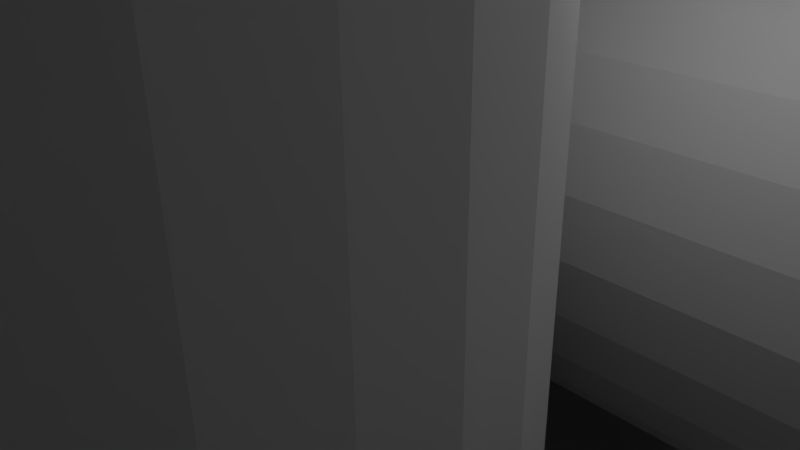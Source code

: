 # Source: y-corner.blend  (saved by Blender 2.76.0; exported with 4.5.12 LTS)
import bpy
from mathutils import Matrix  # noqa: F401  (used for matrix-valued properties, if any)

bpy.ops.wm.read_factory_settings(use_empty=True)
scene = bpy.context.scene
scene.name = 'Scene'

# ---- collections
col_collection_1 = bpy.data.collections.new('Collection 1'); scene.collection.children.link(col_collection_1)

# ---- world
world_world = bpy.data.worlds.new('World'); scene.world = world_world
world_world.color = (0.05088, 0.05088, 0.05088)
world_world.use_sun_shadow = False
world_world.sun_shadow_jitter_overblur = 0.0
world_world.cycles.sampling_method = 'MANUAL'
world_world.cycles.sample_map_resolution = 256

# ---- cameras
cam_camera = bpy.data.cameras.new('Camera')
cam_camera.clip_end = 100.0
cam_camera.lens = 35.0
cam_camera.sensor_width = 32.0
cam_camera.sensor_height = 18.0
cam_camera.ortho_scale = 7.314
cam_camera.dof.focus_distance = 0.0
cam_camera.dof.aperture_fstop = 128.0

# ---- lights
light_lamp = bpy.data.lights.new('Lamp', 'POINT')
light_lamp.transmission_factor = 0.0
light_lamp.cutoff_distance = 30.0
light_lamp.energy = 100.0
light_lamp.shadow_buffer_clip_start = 1.001
light_lamp.shadow_soft_size = 0.1
light_lamp.shadow_maximum_resolution = 0.006
light_lamp.use_absolute_resolution = True
light_lamp.cycles.use_multiple_importance_sampling = False

# ---- meshes
me_y_corner = bpy.data.meshes.new('Y-Corner')
me_y_corner.from_pydata([(9.0, 17.48, -2.34), (9.0, 21.48, -8.34), (9.0, 21.48, 10.66), (9.0, -23.52, -8.34), (9.0, -13.06, -4.715), (9.0, -13.98, -4.715), (9.0, -14.88, -4.524), (9.0, -15.72, -4.15), (9.0, -16.46, -3.609), (9.0, -17.08, -2.926), (9.0, -17.54, -2.129), (9.0, -23.52, 10.66), (9.0, -17.92, -0.3396), (9.0, -17.82, -1.254), (9.0, -17.82, 0.5752), (9.0, -17.54, 1.45), (9.0, -17.08, 2.247), (9.0, 2.921, -2.926), (9.0, -9.215, 0.5752), (9.0, -9.119, -0.3396), (9.0, 2.177, -1.254), (9.0, -9.96, 2.247), (9.0, 2.461, -2.129), (9.0, -16.46, 2.93), (9.0, -11.32, 3.471), (9.0, -10.58, 2.93), (9.0, -15.72, 3.471), (9.0, 7.84, -4.524), (9.0, 8.681, -4.15), (9.0, -14.88, 3.845), (9.0, -12.16, 3.845), (9.0, -13.98, 4.036), (9.0, -13.06, 4.036), (9.0, 4.281, -4.15), (9.0, -9.215, -1.254), (9.0, 5.121, -4.524), (9.0, -9.5, -2.129), (9.0, -9.96, -2.926), (9.0, -10.58, -3.609), (9.0, -11.32, -4.15), (9.0, -12.16, -4.524), (9.0, 6.021, -4.715), (9.0, 6.941, -4.715), (9.0, 3.537, -3.609), (9.0, 15.48, 1.16), (9.0, 9.425, 2.93), (9.0, 15.48, -2.34), (9.0, -9.5, 1.45), (9.0, 2.177, 0.5752), (9.0, 2.081, -0.3396), (9.0, 9.425, -3.609), (9.0, 6.021, 4.036), (9.0, 5.121, 3.845), (9.0, 2.461, 1.45), (9.0, 2.921, 2.247), (9.0, 3.537, 2.93), (9.0, 4.281, 3.471), (9.0, 6.941, 4.036), (9.0, 7.84, 3.845), (9.0, 8.681, 3.471), (9.0, 10.04, -2.926), (9.0, 10.5, 1.45), (9.0, 10.04, 2.247), (9.0, 10.78, 0.5752), (9.0, 10.88, -0.3396), (9.0, 10.78, -1.254), (9.0, 10.5, -2.129), (9.0, 17.48, 1.16), (6.0, -10.16, -11.34), (6.688, -9.541, -10.65), (6.0, -23.52, -11.34), (7.794, -8.019, -9.545), (8.0, -7.557, -9.34), (7.794, 0.9807, -9.545), (6.0, 21.48, -11.34), (8.0, 0.5185, -9.34), (6.688, 2.503, -10.65), (6.0, 3.123, -11.34), (7.5, 22.98, -9.84), (-9.0, -23.52, -8.34), (-9.0, -23.52, 10.66), (-6.0, -23.52, -11.34), (-5.455e-05, 0.8807, 10.66), (7.0, 23.48, 10.66), (3.994, 22.78, 10.66), (3.682, 23.48, 10.66), (4.177, 21.92, 10.66), (4.177, 21.04, 10.66), (3.994, 20.18, 10.66), (-0.9149, 0.7845, 10.66), (1.708, 17.64, 10.66), (-2.586, 0.04041, 10.66), (2.469, 18.08, 10.66), (0.8732, 17.37, 10.66), (2.586, -7.079, 10.66), (3.27, -6.463, 10.66), (-1.79, 0.5003, 10.66), (3.121, 18.67, 10.66), (-4.185, -2.16, 10.66), (-5.112e-05, 17.28, 10.66), (-0.8733, 17.37, 10.66), (-1.708, 17.64, 10.66), (-2.469, 18.08, 10.66), (-3.121, 18.67, 10.66), (-3.637, 19.38, 10.66), (-3.994, 20.18, 10.66), (-4.177, 21.04, 10.66), (-4.177, 21.92, 10.66), (-7.0, 23.48, 10.66), (-3.994, 22.78, 10.66), (-3.682, 23.48, 10.66), (-9.0, 21.48, 10.66), (4.376, -3.059, 10.66), (1.79, 0.5003, 10.66), (0.9148, 0.7845, 10.66), (4.376, -3.979, 10.66), (4.185, -4.879, 10.66), (3.81, -5.719, 10.66), (1.79, -7.539, 10.66), (0.9148, -7.823, 10.66), (-2.586, -7.079, 10.66), (-1.79, -7.539, 10.66), (3.27, -0.5751, 10.66), (2.586, 0.04041, 10.66), (-5.588e-05, -7.919, 10.66), (-0.9149, -7.823, 10.66), (-3.27, -6.463, 10.66), (3.637, 19.38, 10.66), (-3.811, -5.719, 10.66), (-4.185, -4.879, 10.66), (-4.376, -3.979, 10.66), (-3.27, -0.5751, 10.66), (-3.811, -1.319, 10.66), (-4.376, -3.059, 10.66), (3.81, -1.319, 10.66), (4.185, -2.16, 10.66), (7.0, 23.48, -9.34), (-9.0, -13.06, -4.715), (-9.0, -13.98, -4.715), (-9.0, -12.16, -4.524), (-9.0, -11.32, -4.15), (-9.0, -10.58, -3.609), (-9.0, -9.96, -2.926), (-9.0, -9.5, -2.129), (-9.0, -9.215, -1.254), (-9.0, -9.119, -0.3396), (-9.0, -9.215, 0.5752), (-9.0, -9.5, 1.45), (-9.0, -9.96, 2.247), (-9.0, -10.58, 2.93), (-9.0, -11.32, 3.471), (-9.0, -12.16, 3.845), (-9.0, -13.06, 4.036), (-9.0, -13.98, 4.036), (-9.0, -14.88, 3.845), (-9.0, -15.72, 3.471), (-9.0, -16.46, 2.93), (-9.0, -17.08, 2.247), (-9.0, -17.54, 1.45), (-9.0, -17.82, 0.5752), (-9.0, -17.92, -0.3396), (-9.0, -17.82, -1.254), (-9.0, -17.54, -2.129), (-9.0, -17.08, -2.926), (-9.0, -16.46, -3.609), (-9.0, -15.72, -4.15), (-9.0, -14.88, -4.524), (-9.0, 6.941, -4.715), (-9.0, 6.021, -4.715), (-9.0, 7.84, -4.524), (-9.0, 8.681, -4.15), (-9.0, 9.425, -3.609), (-9.0, 10.04, -2.926), (-9.0, 10.5, -2.129), (-9.0, 10.78, -1.254), (-9.0, 10.88, -0.3396), (-9.0, 10.78, 0.5752), (-9.0, 10.5, 1.45), (-9.0, 10.04, 2.247), (-9.0, 9.425, 2.93), (-9.0, 8.681, 3.471), (-9.0, 7.84, 3.845), (-9.0, 6.941, 4.036), (-9.0, 6.021, 4.036), (-9.0, 5.121, 3.845), (-9.0, 4.281, 3.471), (-9.0, 3.537, 2.93), (-9.0, 2.921, 2.247), (-9.0, 2.461, 1.45), (-9.0, 2.177, 0.5752), (-9.0, 2.081, -0.3396), (-9.0, 2.177, -1.254), (-9.0, 2.461, -2.129), (-9.0, 2.921, -2.926), (-9.0, 3.537, -3.609), (-9.0, 4.281, -4.15), (-9.0, 5.121, -4.524), (1.206, 17.48, 1.16), (1.206, 17.48, -2.34), (0.8732, 17.37, -2.34), (-5.062e-05, 17.28, -2.34), (-0.8733, 17.37, -2.34), (-1.206, 17.48, -2.34), (-9.0, 17.48, -2.34), (-9.0, 15.48, -2.34), (-9.0, 15.48, 1.16), (-9.0, 17.48, 1.16), (-1.206, 17.48, 1.16), (-4.552e-05, 17.28, 1.16), (-0.8733, 17.37, 1.16), (0.8732, 17.37, 1.16), (5.29, -10.8, -11.34), (-6.0, -10.16, -11.34), (-5.29, -10.8, -11.34), (-3.661, -11.74, -11.34), (-1.871, -12.32, -11.34), (-5.063e-05, -12.52, -11.34), (1.871, -12.32, -11.34), (3.661, -11.74, -11.34), (-6.0, 21.48, -11.34), (-7.5, 22.98, -9.84), (-3.682, 23.48, -9.34), (-7.0, 23.48, -9.34), (3.682, 23.48, -9.34), (1.871, 5.284, -11.34), (-4.695e-05, 5.481, -11.34), (5.29, 3.762, -11.34), (-1.871, 5.284, -11.34), (3.661, 4.703, -11.34), (-3.661, 4.703, -11.34), (-5.29, 3.762, -11.34), (-6.0, 3.123, -11.34), (6.688, 2.503, -9.34), (5.29, 3.762, -9.34), (7.794, 0.9807, -9.34), (7.794, -8.019, -9.34), (6.688, -9.541, -9.34), (5.29, -10.8, -9.34), (1.871, -12.32, -9.34), (3.661, -11.74, -9.34), (-5.03e-05, -12.52, -9.34), (-1.871, -12.32, -9.34), (-3.661, -11.74, -9.34), (-5.29, -10.8, -9.34), (-6.688, -9.541, -9.34), (-7.794, -8.019, -9.34), (-4.96e-05, -7.919, -9.34), (1.79, -7.539, -9.34), (2.586, -7.079, -9.34), (-3.811, -1.319, -9.34), (-4.185, -2.16, -9.34), (-8.0, 0.5185, -9.34), (-2.586, 0.04041, -9.34), (-3.27, -0.5751, -9.34), (-6.688, 2.503, -9.34), (-0.9149, 0.7845, -9.34), (-1.79, 0.5003, -9.34), (-5.29, 3.762, -9.34), (1.871, 5.284, -9.34), (-4.663e-05, 5.481, -9.34), (3.661, 4.703, -9.34), (-4.78e-05, 0.8807, -9.34), (-3.661, 4.703, -9.34), (4.185, -2.16, -9.34), (4.376, -3.059, -9.34), (3.81, -1.319, -9.34), (3.27, -0.5751, -9.34), (2.586, 0.04041, -9.34), (1.79, 0.5003, -9.34), (0.9147, 0.7845, -9.34), (-1.871, 5.284, -9.34), (-7.794, 0.9807, -9.34), (-8.0, -7.557, -9.34), (-4.376, -3.059, -9.34), (3.81, -5.719, -9.34), (4.185, -4.879, -9.34), (-4.376, -3.979, -9.34), (-4.185, -4.879, -9.34), (-3.811, -5.719, -9.34), (-3.27, -6.463, -9.34), (-2.586, -7.079, -9.34), (-1.79, -7.539, -9.34), (-0.9149, -7.823, -9.34), (0.9147, -7.823, -9.34), (3.27, -6.463, -9.34), (4.376, -3.979, -9.34), (-9.0, 21.48, -8.34), (-7.794, -8.019, -9.545), (-6.688, -9.541, -10.65), (-6.688, 2.503, -10.65), (-7.794, 0.9807, -9.545), (-3.994, 22.78, -9.34), (-4.177, 21.92, -9.34), (-4.177, 21.04, -9.34), (-3.994, 20.18, -9.34), (-3.637, 19.38, -9.34), (-3.121, 18.67, -9.34), (-2.469, 18.08, -9.34), (-1.708, 17.64, -9.34), (-0.8733, 17.37, -9.34), (0.8732, 17.37, -9.34), (1.708, 17.64, -9.34), (2.469, 18.08, -9.34), (3.121, 18.67, -9.34), (3.637, 19.38, -9.34), (3.994, 20.18, -9.34), (4.177, 21.04, -9.34), (4.177, 21.92, -9.34), (3.994, 22.78, -9.34), (-4.485e-05, 17.28, -9.34)], [], [(0, 1, 2), (3, 1, 4), (3, 4, 5), (3, 5, 6), (3, 6, 7), (3, 7, 8), (3, 8, 9), (3, 9, 10), (3, 10, 11), (12, 11, 13), (14, 11, 12), (15, 11, 14), (16, 11, 15), (17, 18, 19), (20, 21, 22), (16, 23, 11), (20, 24, 25), (23, 26, 11), (27, 1, 28), (26, 29, 11), (20, 30, 24), (29, 31, 11), (31, 32, 11), (32, 30, 11), (20, 25, 21), (33, 34, 35), (36, 1, 34), (37, 1, 36), (38, 1, 37), (39, 1, 38), (40, 1, 39), (4, 1, 40), (41, 1, 42), (17, 19, 43), (35, 1, 41), (34, 1, 35), (43, 34, 33), (43, 19, 34), (44, 45, 46), (42, 1, 27), (22, 47, 17), (18, 17, 47), (48, 11, 49), (30, 20, 11), (28, 1, 50), (20, 49, 11), (51, 2, 52), (11, 48, 53), (11, 53, 54), (11, 54, 55), (11, 55, 56), (11, 56, 52), (11, 52, 2), (57, 2, 51), (58, 2, 57), (59, 2, 58), (50, 1, 60), (61, 1, 62), (62, 1, 45), (59, 45, 2), (63, 1, 61), (64, 1, 63), (65, 1, 64), (66, 1, 65), (60, 1, 66), (46, 1, 0), (67, 0, 2), (45, 1, 46), (45, 44, 2), (44, 67, 2), (13, 11, 10), (47, 22, 21), (68, 69, 70), (70, 69, 71), (71, 72, 70), (73, 74, 75), (76, 77, 74), (76, 74, 73), (75, 74, 78), (75, 78, 1), (75, 1, 72), (72, 1, 3), (72, 3, 70), (70, 3, 11), (79, 70, 80), (80, 70, 11), (81, 70, 79), (82, 2, 83), (84, 83, 85), (86, 83, 84), (87, 83, 86), (88, 83, 87), (89, 83, 88), (90, 91, 92), (91, 90, 93), (94, 80, 95), (96, 97, 92), (98, 99, 80), (99, 100, 80), (100, 101, 80), (101, 102, 80), (102, 103, 80), (103, 104, 80), (104, 105, 80), (105, 106, 80), (106, 107, 80), (107, 108, 80), (109, 110, 108), (109, 108, 107), (80, 108, 111), (11, 2, 112), (113, 2, 114), (11, 112, 115), (11, 115, 116), (11, 116, 117), (11, 117, 80), (117, 95, 80), (118, 80, 94), (119, 80, 118), (120, 80, 121), (122, 2, 123), (119, 124, 80), (124, 125, 80), (123, 2, 113), (125, 121, 80), (126, 80, 120), (96, 88, 127), (128, 80, 126), (129, 80, 128), (130, 80, 129), (96, 92, 91), (131, 93, 132), (132, 99, 98), (130, 133, 80), (133, 98, 80), (93, 99, 132), (91, 93, 131), (96, 127, 97), (82, 83, 89), (114, 2, 82), (89, 88, 96), (134, 2, 122), (135, 2, 134), (112, 2, 135), (136, 83, 78), (78, 83, 2), (78, 2, 1), (137, 138, 4), (4, 138, 5), (139, 137, 40), (40, 137, 4), (140, 139, 39), (39, 139, 40), (141, 140, 38), (38, 140, 39), (37, 142, 141), (38, 37, 141), (36, 143, 142), (37, 36, 142), (34, 144, 143), (36, 34, 143), (19, 145, 144), (34, 19, 144), (18, 146, 145), (19, 18, 145), (47, 147, 146), (18, 47, 146), (21, 148, 147), (47, 21, 147), (25, 149, 148), (21, 25, 148), (24, 150, 149), (25, 24, 149), (30, 151, 150), (24, 30, 150), (32, 152, 151), (30, 32, 151), (153, 152, 32), (31, 153, 32), (154, 153, 31), (29, 154, 31), (155, 154, 29), (26, 155, 29), (156, 155, 26), (23, 156, 26), (156, 23, 157), (157, 23, 16), (157, 16, 158), (158, 16, 15), (158, 15, 159), (159, 15, 14), (159, 14, 160), (160, 14, 12), (160, 12, 161), (161, 12, 13), (161, 13, 162), (162, 13, 10), (162, 10, 163), (163, 10, 9), (163, 9, 164), (164, 9, 8), (164, 8, 165), (165, 8, 7), (165, 7, 166), (166, 7, 6), (166, 6, 138), (138, 6, 5), (167, 168, 42), (42, 168, 41), (169, 167, 27), (27, 167, 42), (170, 169, 28), (28, 169, 27), (171, 170, 50), (50, 170, 28), (60, 172, 171), (50, 60, 171), (66, 173, 172), (60, 66, 172), (65, 174, 173), (66, 65, 173), (64, 175, 174), (65, 64, 174), (63, 176, 175), (64, 63, 175), (61, 177, 176), (63, 61, 176), (62, 178, 177), (61, 62, 177), (45, 179, 178), (62, 45, 178), (59, 180, 179), (45, 59, 179), (58, 181, 180), (59, 58, 180), (57, 182, 181), (58, 57, 181), (183, 182, 57), (51, 183, 57), (184, 183, 51), (52, 184, 51), (185, 184, 52), (56, 185, 52), (186, 185, 56), (55, 186, 56), (186, 55, 187), (187, 55, 54), (187, 54, 188), (188, 54, 53), (188, 53, 189), (189, 53, 48), (189, 48, 190), (190, 48, 49), (190, 49, 191), (191, 49, 20), (191, 20, 192), (192, 20, 22), (192, 22, 193), (193, 22, 17), (193, 17, 194), (194, 17, 43), (194, 43, 195), (195, 43, 33), (195, 33, 196), (196, 33, 35), (196, 35, 168), (168, 35, 41), (67, 197, 198), (0, 67, 198), (198, 199, 0), (0, 199, 200), (201, 202, 203), (201, 203, 200), (200, 203, 204), (200, 204, 0), (0, 204, 46), (205, 206, 207), (208, 205, 209), (209, 205, 207), (210, 205, 208), (67, 205, 210), (67, 210, 197), (44, 205, 67), (205, 44, 204), (204, 44, 46), (68, 70, 81), (211, 68, 81), (212, 213, 81), (213, 214, 81), (214, 215, 81), (215, 216, 81), (216, 217, 81), (217, 218, 81), (218, 211, 81), (74, 219, 220), (221, 74, 222), (222, 74, 220), (136, 74, 223), (78, 74, 136), (221, 223, 74), (224, 225, 74), (74, 77, 226), (225, 227, 74), (228, 74, 226), (228, 224, 74), (227, 229, 74), (229, 230, 74), (230, 231, 74), (231, 219, 74), (232, 233, 226), (76, 232, 77), (77, 232, 226), (234, 232, 76), (73, 234, 76), (234, 73, 75), (235, 236, 237), (238, 235, 239), (239, 235, 237), (240, 235, 238), (241, 235, 240), (242, 235, 241), (243, 235, 242), (244, 235, 243), (245, 235, 244), (246, 235, 245), (247, 248, 235), (249, 250, 251), (252, 253, 254), (255, 256, 257), (258, 235, 259), (260, 235, 258), (233, 235, 260), (232, 235, 233), (234, 235, 232), (75, 235, 234), (72, 235, 75), (261, 255, 262), (263, 235, 264), (265, 235, 263), (266, 267, 259), (259, 235, 265), (268, 269, 270), (259, 267, 270), (267, 268, 270), (270, 269, 262), (265, 266, 259), (269, 261, 262), (262, 255, 257), (257, 256, 254), (256, 252, 254), (254, 253, 271), (271, 249, 251), (251, 250, 272), (250, 273, 272), (274, 275, 235), (273, 276, 272), (276, 277, 272), (277, 278, 272), (278, 279, 272), (279, 280, 272), (280, 281, 272), (272, 282, 245), (282, 246, 245), (283, 247, 235), (246, 283, 235), (284, 274, 235), (275, 285, 235), (281, 282, 272), (253, 249, 271), (285, 264, 235), (248, 284, 235), (71, 235, 72), (69, 236, 235), (71, 69, 235), (211, 237, 68), (68, 237, 236), (68, 236, 69), (79, 286, 220), (287, 288, 79), (251, 79, 220), (231, 289, 219), (219, 290, 220), (290, 251, 220), (251, 272, 79), (212, 79, 288), (81, 79, 212), (272, 287, 79), (289, 290, 219), (159, 79, 80), (286, 79, 138), (158, 159, 80), (286, 138, 137), (167, 169, 286), (286, 137, 139), (286, 139, 140), (157, 158, 80), (286, 140, 141), (286, 141, 142), (155, 156, 80), (286, 142, 143), (156, 157, 80), (286, 143, 144), (206, 205, 111), (154, 155, 80), (194, 195, 145), (193, 146, 147), (152, 153, 80), (192, 147, 148), (151, 152, 80), (171, 172, 286), (195, 144, 145), (160, 79, 159), (161, 79, 160), (162, 79, 161), (163, 79, 162), (164, 79, 163), (165, 79, 164), (166, 79, 165), (138, 79, 166), (286, 168, 167), (192, 193, 147), (191, 149, 150), (191, 192, 148), (190, 150, 80), (204, 286, 172), (189, 190, 80), (111, 172, 173), (188, 189, 80), (111, 173, 174), (190, 191, 150), (111, 174, 175), (111, 175, 176), (186, 187, 80), (111, 176, 177), (185, 186, 80), (111, 177, 178), (184, 185, 80), (111, 178, 179), (183, 184, 80), (111, 179, 180), (111, 181, 80), (111, 180, 181), (181, 182, 80), (182, 183, 80), (187, 188, 80), (193, 145, 146), (191, 148, 149), (193, 194, 145), (195, 196, 144), (286, 196, 168), (286, 144, 196), (205, 204, 172), (203, 286, 204), (111, 286, 203), (111, 203, 206), (111, 205, 172), (150, 151, 80), (153, 154, 80), (169, 170, 286), (170, 171, 286), (220, 286, 111), (222, 220, 108), (108, 220, 111), (221, 222, 110), (110, 222, 108), (109, 291, 110), (110, 291, 221), (107, 292, 109), (109, 292, 291), (106, 293, 107), (107, 293, 292), (106, 105, 293), (293, 105, 294), (105, 104, 294), (294, 104, 295), (104, 103, 295), (295, 103, 296), (103, 102, 296), (296, 102, 297), (102, 101, 297), (297, 101, 298), (101, 100, 298), (207, 100, 209), (298, 100, 207), (298, 207, 202), (298, 201, 299), (201, 298, 202), (100, 99, 209), (209, 99, 208), (99, 93, 208), (208, 93, 210), (199, 198, 300), (301, 198, 90), (93, 197, 210), (90, 197, 93), (198, 197, 90), (300, 198, 301), (90, 92, 301), (301, 92, 302), (92, 97, 302), (302, 97, 303), (303, 97, 127), (304, 303, 127), (304, 127, 88), (305, 304, 88), (305, 88, 87), (306, 305, 87), (306, 87, 86), (307, 306, 86), (86, 84, 308), (307, 86, 308), (84, 85, 223), (308, 84, 223), (136, 223, 83), (83, 223, 85), (112, 135, 263), (264, 112, 263), (285, 115, 112), (264, 285, 112), (135, 134, 265), (263, 135, 265), (134, 122, 266), (265, 134, 266), (122, 123, 267), (266, 122, 267), (123, 113, 268), (267, 123, 268), (113, 114, 269), (268, 113, 269), (114, 82, 261), (269, 114, 261), (82, 89, 255), (261, 82, 255), (89, 96, 256), (255, 89, 256), (96, 91, 252), (256, 96, 252), (91, 131, 253), (252, 91, 253), (132, 249, 131), (131, 249, 253), (98, 250, 132), (132, 250, 249), (133, 273, 98), (98, 273, 250), (130, 276, 133), (133, 276, 273), (130, 129, 276), (276, 129, 277), (129, 128, 277), (277, 128, 278), (128, 126, 278), (278, 126, 279), (126, 120, 279), (279, 120, 280), (120, 121, 280), (280, 121, 281), (121, 125, 281), (281, 125, 282), (125, 124, 282), (282, 124, 246), (124, 119, 246), (246, 119, 283), (119, 118, 283), (283, 118, 247), (118, 94, 247), (247, 94, 248), (94, 95, 248), (248, 95, 284), (284, 95, 117), (274, 284, 117), (274, 117, 116), (275, 274, 116), (275, 116, 115), (285, 275, 115), (206, 203, 202), (207, 206, 202), (201, 200, 299), (299, 200, 309), (200, 199, 309), (309, 199, 300), (239, 237, 218), (218, 237, 211), (238, 239, 217), (217, 239, 218), (240, 238, 216), (216, 238, 217), (241, 240, 215), (215, 240, 216), (242, 241, 214), (214, 241, 215), (243, 242, 213), (213, 242, 214), (288, 244, 212), (212, 244, 243), (212, 243, 213), (223, 221, 308), (308, 221, 291), (308, 291, 292), (308, 292, 293), (308, 293, 294), (308, 294, 295), (308, 295, 296), (308, 296, 297), (308, 297, 298), (308, 298, 299), (308, 299, 309), (308, 309, 300), (308, 300, 301), (308, 301, 302), (308, 302, 303), (308, 303, 304), (308, 304, 305), (308, 305, 306), (308, 306, 307), (257, 254, 289), (230, 257, 231), (231, 257, 289), (262, 257, 230), (229, 262, 230), (270, 262, 229), (227, 270, 229), (259, 270, 227), (225, 259, 227), (258, 259, 225), (224, 258, 225), (260, 258, 224), (228, 260, 224), (233, 260, 228), (226, 233, 228), (271, 290, 254), (254, 290, 289), (271, 251, 290), (272, 245, 287), (245, 244, 287), (287, 244, 288)])
me_y_corner.use_remesh_preserve_volume = False
me_y_corner.use_remesh_preserve_attributes = False
me_y_corner.use_mirror_vertex_groups = False
me_y_corner.update()

# ---- objects
ob_y_corner = bpy.data.objects.new('Y-Corner', me_y_corner)
ob_lamp = bpy.data.objects.new('Lamp', light_lamp)
ob_camera = bpy.data.objects.new('Camera', cam_camera)

# ---- transforms, parenting, visibility, modifiers, constraints
ob_y_corner.location = (0.0, 0.0, 0.0)
ob_y_corner.lineart.crease_threshold = 0.0
ob_lamp.location = (4.076, 1.005, 5.904)
ob_lamp.rotation_euler = (0.6503, 0.05522, 1.866)
ob_lamp.lock_rotations_4d = False
ob_lamp.empty_display_type = 'ARROWS'
ob_lamp.color = (0.0, 0.0, 0.0, 0.0)
ob_lamp.lineart.crease_threshold = 0.0
ob_camera.location = (7.481, -6.508, 5.344)
ob_camera.rotation_euler = (1.109, 0.01082, 0.8149)
ob_camera.lock_rotations_4d = False
ob_camera.empty_display_type = 'ARROWS'
ob_camera.color = (0.0, 0.0, 0.0, 0.0)
ob_camera.display_type = 'WIRE'
ob_camera.lineart.crease_threshold = 0.0

# ---- collection membership
col_collection_1.objects.link(ob_y_corner)
col_collection_1.objects.link(ob_lamp)
col_collection_1.objects.link(ob_camera)

# ---- scene / render settings (as saved in the file)
scene.camera = ob_camera
scene.frame_start = 1; scene.frame_end = 250; scene.frame_set(1)
scene.render.engine = 'BLENDER_EEVEE_NEXT'
scene.render.resolution_percentage = 50
scene.render.dither_intensity = 0.0
scene.cycles.use_denoising = False
scene.cycles.samples = 10
scene.cycles.sampling_pattern = 'TABULATED_SOBOL'
scene.cycles.light_sampling_threshold = 0.0
scene.cycles.use_adaptive_sampling = False
scene.cycles.use_light_tree = False
scene.cycles.blur_glossy = 0.0
scene.cycles.pixel_filter_type = 'GAUSSIAN'
scene.cycles.sample_clamp_indirect = 0.0
scene.view_settings.view_transform = 'Standard'
bpy.context.view_layer.update()
